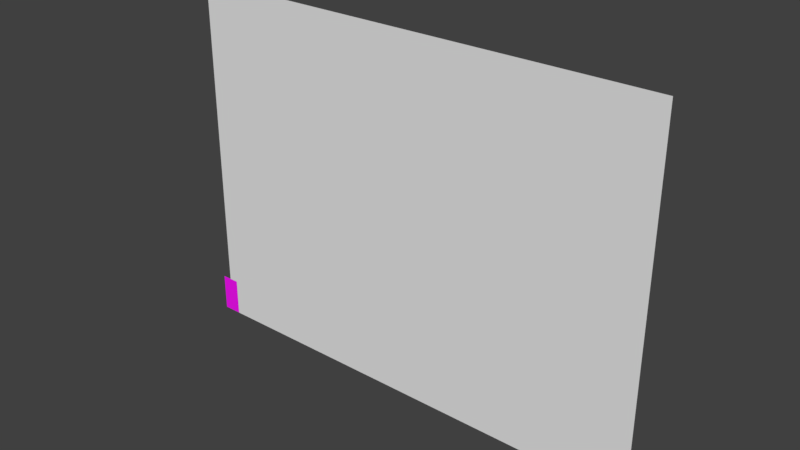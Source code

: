 # Source: jar_store.blend  (saved by Blender 2.81.16; exported with 4.5.12 LTS)
import bpy
from mathutils import Matrix  # noqa: F401  (used for matrix-valued properties, if any)

bpy.ops.wm.read_factory_settings(use_empty=True)
scene = bpy.context.scene
scene.name = 'Scene'

# ---- collections
col_collection_1 = bpy.data.collections.new('Collection 1'); scene.collection.children.link(col_collection_1)

# ---- images (referenced by path relative to the original .blend; pixels are not part of the script)
import os
ASSET_DIR = os.environ.get("B2B_ASSET_DIR", "")  # directory of the original .blend (textures are referenced by path, not embedded)
HERE = os.path.dirname(os.path.abspath(__file__))  # packed textures are extracted next to this script under _unpacked/

def load_image(name, relpath, width, height, colorspace="sRGB"):
    """Load a texture the original file referenced (path relative to the .blend, or extracted next to this script)."""
    p = next((c for c in (os.path.join(HERE, relpath), os.path.join(ASSET_DIR, relpath)) if relpath and os.path.exists(c)), "")
    if p:
        img = bpy.data.images.load(p, check_existing=True)
        img.name = name
    else:  # same state as the original file: an image datablock whose file is absent (Cycles renders it pink)
        img = bpy.data.images.new(name, width, height)
        img.source = "FILE"
        img.filepath = "//" + (relpath or name)
    img.colorspace_settings.name = colorspace
    return img
img_c64_palette_png = load_image('c64_palette.png', 'c64_palette.png', 1024, 1024, 'sRGB')

# ---- materials (node trees are filled in below, after node groups)
mat_material_001 = bpy.data.materials.new('Material.001')
mat_material_001.use_transparent_shadow = False

# ---- material node trees
mat_material_001.use_nodes = True; mat_material_001.node_tree.nodes.clear()
_N = mat_material_001.node_tree.nodes; _L = mat_material_001.node_tree.links
n0 = _N.new('ShaderNodeOutputMaterial'); n0.name = 'Material Output'; n0.location = (300, 300)
n1 = _N.new('ShaderNodeBsdfPrincipled'); n1.name = 'Principled BSDF'; n1.location = (10, 300)
n1.distribution = 'GGX'
n1.subsurface_method = 'BURLEY'
n1.inputs[3].default_value = 1.45
n1.inputs[27].default_value = (0.0, 0.0, 0.0, 1.0)
n1.inputs[28].default_value = 1.0
n2 = _N.new('ShaderNodeTexImage'); n2.name = 'Image Texture'; n2.location = (-280, 270)
n2.image = img_c64_palette_png
_L.new(n1.outputs[0], n0.inputs[0])
_L.new(n2.outputs[0], n1.inputs[0])
n0.is_active_output = True

# ---- world
world_world = bpy.data.worlds.new('World'); scene.world = world_world
world_world.color = (0.05088, 0.05088, 0.05088)
world_world.use_sun_shadow = False
world_world.sun_shadow_jitter_overblur = 0.0
world_world.cycles.sampling_method = 'MANUAL'

# ---- meshes
me_plane = bpy.data.meshes.new('Plane')
me_plane.from_pydata([(-1.0, -1.0, 0.0), (9.0, -1.0, 0.0), (-1.0, 6.5, -2.404e-07), (9.0, 6.5, -2.404e-07)], [], [(0, 1, 3, 2)])
me_plane.use_remesh_preserve_volume = False
me_plane.use_remesh_preserve_attributes = False
me_plane.use_mirror_vertex_groups = False
me_plane.update()
me_plane_006 = bpy.data.meshes.new('Plane.006')
me_plane_006.from_pydata([(-0.2, 5.96e-08, 5.96e-08), (0.2, 5.96e-08, 5.96e-08), (-0.2, -5.96e-08, 0.8), (0.2, -5.96e-08, 0.8)], [], [(0, 1, 3, 2)])
_uv = me_plane_006.uv_layers.new(name='UVMap')
_uv.uv.foreach_set('vector', [0.6437, 0.836, 0.6437, 0.8683, 0.1837, 0.8683, 0.1837, 0.836])
me_plane_006.materials.append(mat_material_001)
me_plane_006.use_remesh_preserve_volume = False
me_plane_006.use_remesh_preserve_attributes = False
me_plane_006.use_mirror_vertex_groups = False
me_plane_006.update()

# ---- objects
ob_screen = bpy.data.objects.new('screen', me_plane)
ob_sleeper_001 = bpy.data.objects.new('sleeper.001', me_plane_006)

# ---- transforms, parenting, visibility, modifiers, constraints
ob_screen.location = (1.0, 0.0, 1.0)
ob_screen.rotation_euler = (1.571, 0.0, 0.0)
ob_screen.lineart.crease_threshold = 0.0
ob_sleeper_001.location = (0.0, 0.0, 0.0)
ob_sleeper_001.show_all_edges = True
ob_sleeper_001.lineart.crease_threshold = 0.0

# ---- collection membership
col_collection_1.objects.link(ob_screen)
col_collection_1.objects.link(ob_sleeper_001)

# ---- scene / render settings (as saved in the file)
scene.frame_start = 1; scene.frame_end = 250; scene.frame_set(1)
scene.render.engine = 'BLENDER_EEVEE_NEXT'
scene.render.resolution_percentage = 50
scene.render.dither_intensity = 0.0
scene.cycles.use_denoising = False
scene.cycles.samples = 128
scene.cycles.sampling_pattern = 'TABULATED_SOBOL'
scene.cycles.light_sampling_threshold = 0.0
scene.cycles.use_adaptive_sampling = False
scene.cycles.use_light_tree = False
scene.cycles.blur_glossy = 0.0
scene.cycles.sample_clamp_indirect = 0.0
scene.view_settings.view_transform = 'Standard'
bpy.context.view_layer.update()

# ---- added for rendering (the .blend has no active camera and no usable light): camera, sun
cam_auto = bpy.data.cameras.new('AutoCamera')
cam_auto.lens = 50.0
cam_auto.sensor_width = 36.0
cam_auto.clip_end = 1000.0
ob_auto_camera = bpy.data.objects.new('AutoCamera', cam_auto)
scene.collection.objects.link(ob_auto_camera)
ob_auto_camera.location = (16.6139, -14.0566, 13.1211)
ob_auto_camera.rotation_euler = (1.09748, -7.21219e-08, 0.694738)
scene.camera = ob_auto_camera
light_auto_sun = bpy.data.lights.new('AutoSun', 'SUN')
light_auto_sun.energy = 3.0
light_auto_sun.angle = 0.0523599
ob_auto_sun = bpy.data.objects.new('AutoSun', light_auto_sun)
scene.collection.objects.link(ob_auto_sun)
ob_auto_sun.rotation_euler = (0.872665, 0.174533, 0.523599)
bpy.context.view_layer.update()

